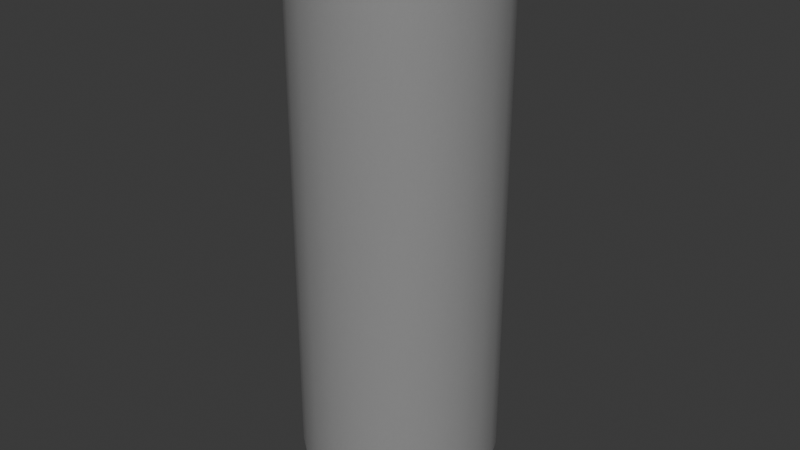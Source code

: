 # Source: Spacer_Drill4.4mm_H16mm_9774160360R.blend  (saved by Blender 4.1.23; exported with 4.5.12 LTS)
import bpy
from mathutils import Matrix  # noqa: F401  (used for matrix-valued properties, if any)

bpy.ops.wm.read_factory_settings(use_empty=True)
scene = bpy.context.scene
scene.name = 'Scene'

# ---- collections
col_collection = bpy.data.collections.new('Collection'); scene.collection.children.link(col_collection)

# ---- materials (node trees are filled in below, after node groups)
mat_aluminum_lathed = bpy.data.materials.new('aluminum_lathed')
mat_aluminum_lathed.alpha_threshold = 0.0
mat_aluminum_lathed.use_transparent_shadow = False
mat_aluminum_lathed.preview_render_type = 'CUBE'
mat_aluminum_lathed.diffuse_color = (0.6, 0.6, 0.6, 1.0)
mat_aluminum_lathed.specular_color = (0.12, 0.12, 0.12)
mat_aluminum_lathed.roughness = 0.5

# ---- material node trees
mat_aluminum_lathed.use_nodes = True; mat_aluminum_lathed.node_tree.nodes.clear()
_N = mat_aluminum_lathed.node_tree.nodes; _L = mat_aluminum_lathed.node_tree.links
n0 = _N.new('ShaderNodeOutputMaterial'); n0.name = 'Material Output'; n0.location = (311, 300)
n1 = _N.new('ShaderNodeMapping'); n1.name = 'Mapping'; n1.location = (-765, 243)
n1.inputs[3].default_value = (120.4, 1.0, 1.0)
n2 = _N.new('ShaderNodeTexNoise'); n2.name = 'Noise Texture'; n2.location = (-519, 157)
n2.inputs[2].default_value = 60.0
n2.inputs[3].default_value = 16.0
n2.inputs[4].default_value = 0.8542
n2.inputs[8].default_value = 4.0
n3 = _N.new('ShaderNodeTexCoord'); n3.name = 'Texture Coordinate'; n3.location = (-940, 256)
n4 = _N.new('ShaderNodeValToRGB'); n4.name = 'ColorRamp'; n4.location = (-322, 228)
while len(n4.color_ramp.elements) > 1: n4.color_ramp.elements.remove(n4.color_ramp.elements[-1])
n4.color_ramp.elements[0].position = 0.05909; n4.color_ramp.elements[0].color = (0.0, 0.0, 0.0, 1.0)
_e = n4.color_ramp.elements.new(0.6); _e.color = (1.0, 1.0, 1.0, 1.0)
n5 = _N.new('ShaderNodeBsdfPrincipled'); n5.name = 'Principled BSDF'; n5.location = (36, 293)
n5.distribution = 'GGX'
n5.subsurface_method = 'BURLEY'
n5.inputs[1].default_value = 0.6955
n5.inputs[2].default_value = 0.2841
n5.inputs[3].default_value = 1.45
n5.inputs[13].default_value = 0.7841
n5.inputs[15].default_value = 0.1068
n5.inputs[16].default_value = 0.1205
n5.inputs[20].default_value = 0.0
n5.inputs[27].default_value = (0.0, 0.0, 0.0, 1.0)
n5.inputs[28].default_value = 1.0
_L.new(n5.outputs[0], n0.inputs[0])
_L.new(n1.outputs[0], n2.inputs[0])
_L.new(n2.outputs[1], n4.inputs[0])
_L.new(n4.outputs[0], n5.inputs[0])
_L.new(n3.outputs[2], n1.inputs[0])
n0.is_active_output = True

# ---- world
world_world = bpy.data.worlds.new('World'); scene.world = world_world
world_world.use_nodes = True; world_world.node_tree.nodes.clear()
_N = world_world.node_tree.nodes; _L = world_world.node_tree.links
n0 = _N.new('ShaderNodeOutputWorld'); n0.name = 'World Output'; n0.location = (300, 300)
n1 = _N.new('ShaderNodeBackground'); n1.name = 'Background'; n1.location = (10, 300)
n1.inputs[0].default_value = (0.05088, 0.05088, 0.05088, 1.0)
_L.new(n1.outputs[0], n0.inputs[0])
n0.is_active_output = True
world_world.color = (0.05088, 0.05088, 0.05088)
world_world.use_sun_shadow = False
world_world.sun_shadow_jitter_overblur = 0.0

# ---- meshes
me_shape_6_indexedfaceset = bpy.data.meshes.new('SHAPE_6_IndexedFaceSet')
me_shape_6_indexedfaceset.from_pydata([(0.242, -6.299, 0.4192), (0.1253, -6.299, 0.4676), (0.0, -6.299, 0.4841), (-0.4192, -6.299, 0.242), (-0.3423, -6.299, -0.3423), (0.1253, -6.299, -0.4676), (0.3423, -6.299, -0.3423), (0.4192, -6.299, -0.242), (0.4841, 0.5512, -2.753e-07), (0.0, 0.5512, 0.4841), (0.242, 0.5512, 0.4192), (0.4192, 0.5512, 0.242), (0.3423, 0.5512, -0.3423), (0.242, 0.5512, -0.4192), (0.0, 0.5512, -0.4841), (-0.242, 0.5512, -0.4192), (-0.4841, 0.5512, -2.753e-07), (-0.3423, 0.5512, 0.3423), (-0.242, 0.5512, 0.4192), (-0.1253, 0.5512, 0.4676), (0.0, -6.299, -1.181), (1.023, -6.299, 0.5906), (0.8352, -6.299, 0.8352), (0.5906, -6.299, 1.023), (0.0, -6.299, 1.181), (-0.3057, -6.299, 1.141), (-0.8352, -6.299, 0.8352), (-1.141, -6.299, -0.3057), (-1.023, -6.299, -0.5906), (0.4841, -6.299, -2.753e-07), (0.4676, -6.299, 0.1253), (0.4192, -6.299, 0.242), (0.3423, -6.299, 0.3423), (-0.1253, -6.299, 0.4676), (-0.242, -6.299, 0.4192), (-0.3423, -6.299, 0.3423), (-0.4676, -6.299, 0.1253), (-0.4841, -6.299, -2.753e-07), (-0.4676, -6.299, -0.1253), (-0.4192, -6.299, -0.242), (-0.242, -6.299, -0.4192), (-0.1253, -6.299, -0.4676), (0.0, -6.299, -0.4841), (0.242, -6.299, -0.4192), (0.4676, -6.299, -0.1253), (0.0, -4.768e-07, -1.181), (1.141, -4.768e-07, -0.3057), (1.181, -4.768e-07, -2.753e-07), (1.141, -4.768e-07, 0.3057), (1.023, -4.768e-07, 0.5906), (0.8352, -4.768e-07, 0.8352), (0.5906, -4.768e-07, 1.023), (0.3057, -4.768e-07, 1.141), (-0.3057, -4.768e-07, -1.141), (0.3057, -6.299, -1.141), (0.5906, -6.299, -1.023), (0.8352, -6.299, -0.8352), (1.023, -6.299, -0.5906), (1.141, -6.299, -0.3057), (1.181, -6.299, -2.753e-07), (1.141, -6.299, 0.3057), (0.3057, -6.299, 1.141), (-0.5906, -6.299, 1.023), (-1.023, -6.299, 0.5906), (-1.141, -6.299, 0.3057), (-1.181, -6.299, -2.753e-07), (-0.8352, -6.299, -0.8352), (-0.5906, -6.299, -1.023), (-0.3057, -6.299, -1.141), (0.3057, -4.768e-07, -1.141), (0.5906, -4.768e-07, -1.023), (0.8352, -4.768e-07, -0.8352), (1.023, -4.768e-07, -0.5906), (0.0, -4.768e-07, 1.181), (-0.3057, -4.768e-07, 1.141), (-0.5906, -4.768e-07, 1.023), (-0.8352, -4.768e-07, 0.8352), (-1.023, -4.768e-07, 0.5906), (-1.141, -4.768e-07, 0.3057), (-1.181, -4.768e-07, -2.753e-07), (-1.141, -4.768e-07, -0.3057), (-1.023, -4.768e-07, -0.5906), (-0.8352, -4.768e-07, -0.8352), (-0.5906, -4.768e-07, -1.023), (0.214, -4.768e-07, -0.7986), (0.0, -4.768e-07, 0.8268), (-0.214, -4.768e-07, 0.7986), (-0.5846, -4.768e-07, 0.5846), (-0.716, -4.768e-07, 0.4134), (-0.7986, -4.768e-07, 0.214), (-0.8268, -4.768e-07, -2.753e-07), (-0.7986, -4.768e-07, -0.214), (-0.716, -4.768e-07, -0.4134), (-0.5846, -4.768e-07, -0.5846), (-0.4134, -4.768e-07, -0.716), (0.214, 0.5512, -0.7986), (0.716, 0.5512, 0.4134), (0.4134, 0.5512, 0.716), (0.214, 0.5512, 0.7986), (0.0, 0.5512, 0.8268), (-0.8268, 0.5512, -2.753e-07), (-0.7986, 0.5512, -0.214), (-0.214, 0.5512, -0.7986), (0.0, 0.5512, -0.8268), (0.0, -4.768e-07, -0.8268), (0.4134, -4.768e-07, -0.716), (0.5846, -4.768e-07, -0.5846), (0.716, -4.768e-07, -0.4134), (0.7986, -4.768e-07, -0.214), (0.8268, -4.768e-07, -2.753e-07), (0.7986, -4.768e-07, 0.214), (0.716, -4.768e-07, 0.4134), (0.5846, -4.768e-07, 0.5846), (0.4134, -4.768e-07, 0.716), (0.214, -4.768e-07, 0.7986), (-0.4134, -4.768e-07, 0.716), (-0.214, -4.768e-07, -0.7986), (0.4134, 0.5512, -0.716), (0.5846, 0.5512, -0.5846), (0.716, 0.5512, -0.4134), (0.7986, 0.5512, -0.214), (0.8268, 0.5512, -2.753e-07), (0.7986, 0.5512, 0.214), (0.5846, 0.5512, 0.5846), (-0.214, 0.5512, 0.7986), (-0.4134, 0.5512, 0.716), (-0.5846, 0.5512, 0.5846), (-0.716, 0.5512, 0.4134), (-0.7986, 0.5512, 0.214), (-0.716, 0.5512, -0.4134), (-0.5846, 0.5512, -0.5846), (-0.4134, 0.5512, -0.716), (0.1253, 0.5512, 0.4676), (0.3423, 0.5512, 0.3423), (0.4676, 0.5512, 0.1253), (0.4676, 0.5512, -0.1253), (0.4192, 0.5512, -0.242), (0.1253, 0.5512, -0.4676), (-0.1253, 0.5512, -0.4676), (-0.3423, 0.5512, -0.3423), (-0.4192, 0.5512, -0.242), (-0.4676, 0.5512, -0.1253), (-0.4676, 0.5512, 0.1253), (-0.4192, 0.5512, 0.242)], [], [(42, 14, 138, 41), (132, 1, 2, 9), (133, 32, 0, 10), (76, 77, 63, 26), (5, 137, 14, 42), (9, 2, 33, 19), (136, 7, 44, 135), (143, 3, 36, 142), (40, 15, 139, 4), (13, 43, 6, 12), (37, 16, 142, 36), (38, 141, 16, 37), (39, 140, 141, 38), (135, 44, 29, 8), (18, 34, 35, 17), (11, 31, 32, 133), (19, 33, 34, 18), (41, 138, 15, 40), (61, 23, 51, 52), (10, 0, 1, 132), (7, 136, 12, 6), (4, 139, 140, 39), (52, 73, 24, 61), (134, 30, 31, 11), (68, 41, 40, 67), (3, 35, 26, 63), (44, 7, 57, 58), (31, 30, 60, 21), (29, 44, 58, 59), (20, 42, 41, 68), (25, 33, 2, 24), (69, 84, 105, 70), (53, 116, 104, 45), (62, 34, 33, 25), (50, 49, 111, 112), (26, 35, 34, 62), (56, 6, 43, 55), (140, 139, 130, 129), (55, 43, 5, 54), (72, 71, 106, 107), (54, 5, 42, 20), (82, 93, 94, 83), (37, 36, 64, 65), (1, 61, 24, 2), (0, 23, 61, 1), (121, 120, 135, 8), (4, 39, 28, 66), (107, 108, 46, 72), (114, 113, 97, 98), (67, 66, 82, 83), (21, 60, 48, 49), (22, 21, 49, 50), (59, 58, 46, 47), (60, 59, 47, 48), (54, 20, 45, 69), (20, 68, 53, 45), (73, 85, 86, 74), (98, 99, 85, 114), (58, 57, 72, 46), (73, 74, 25, 24), (62, 25, 74, 75), (26, 62, 75, 76), (68, 67, 83, 53), (66, 28, 81, 82), (65, 64, 78, 79), (27, 65, 79, 80), (28, 27, 80, 81), (55, 54, 69, 70), (57, 56, 71, 72), (56, 55, 70, 71), (64, 63, 77, 78), (23, 22, 50, 51), (88, 89, 78, 77), (36, 3, 63, 64), (138, 102, 131, 15), (89, 90, 79, 78), (67, 40, 4, 66), (45, 104, 84, 69), (132, 98, 97, 10), (92, 93, 82, 81), (143, 142, 128, 127), (70, 105, 106, 71), (7, 6, 56, 57), (49, 48, 110, 111), (50, 112, 113, 51), (108, 109, 47, 46), (87, 88, 77, 76), (114, 52, 51, 113), (52, 114, 85, 73), (90, 91, 80, 79), (48, 47, 109, 110), (39, 38, 27, 28), (83, 94, 116, 53), (75, 115, 87, 76), (23, 0, 32, 22), (126, 17, 143, 127), (93, 92, 129, 130), (112, 111, 96, 123), (107, 106, 118, 119), (94, 93, 130, 131), (109, 108, 120, 121), (110, 109, 121, 122), (111, 110, 122, 96), (104, 116, 102, 103), (30, 134, 8, 29), (105, 84, 95, 117), (113, 112, 123, 97), (86, 85, 99, 124), (89, 88, 127, 128), (87, 115, 125, 126), (116, 94, 131, 102), (90, 89, 128, 100), (115, 86, 124, 125), (91, 90, 100, 101), (92, 91, 101, 129), (84, 104, 103, 95), (106, 105, 117, 118), (108, 107, 119, 120), (88, 87, 126, 127), (17, 35, 3, 143), (99, 9, 19, 124), (96, 122, 134, 11), (91, 92, 81, 80), (12, 136, 119, 118), (21, 22, 32, 31), (16, 141, 101, 100), (102, 138, 14, 103), (136, 135, 120, 119), (13, 117, 95, 137), (123, 96, 11, 133), (142, 16, 100, 128), (10, 97, 123, 133), (122, 121, 8, 134), (38, 37, 65, 27), (125, 18, 17, 126), (59, 60, 30, 29), (118, 117, 13, 12), (141, 140, 129, 101), (74, 86, 115, 75), (98, 132, 9, 99), (124, 19, 18, 125), (103, 14, 137, 95), (15, 131, 130, 139), (43, 13, 137, 5)])
me_shape_6_indexedfaceset.polygons.foreach_set('use_smooth', [True] * 144)
_k = set([(0, 1), (0, 32), (1, 2), (2, 33), (3, 35), (3, 36), (4, 39), (4, 40), (5, 42), (5, 43), (6, 7), (6, 43), (7, 44), (8, 134), (8, 135), (9, 19), (9, 132), (10, 132), (10, 133), (11, 133), (11, 134), (12, 13), (12, 136), (13, 137), (14, 137), (14, 138), (15, 138), (15, 139), (16, 141), (16, 142), (17, 18), (17, 143), (18, 19), (20, 54), (20, 68), (21, 22), (21, 60), (22, 23), (23, 61), (24, 25), (24, 61), (25, 62), (26, 62), (26, 63), (27, 28), (27, 65), (28, 66), (29, 30), (29, 44), (30, 31), (31, 32), (33, 34), (34, 35), (36, 37), (37, 38), (38, 39), (40, 41), (41, 42), (45, 53), (45, 69), (46, 47), (46, 72), (47, 48), (48, 49), (49, 50), (50, 51), (51, 52), (52, 73), (53, 83), (54, 55), (55, 56), (56, 57), (57, 58), (58, 59), (59, 60), (63, 64), (64, 65), (66, 67), (67, 68), (69, 70), (70, 71), (71, 72), (73, 74), (74, 75), (75, 76), (76, 77), (77, 78), (78, 79), (79, 80), (80, 81), (81, 82), (82, 83), (84, 104), (84, 105), (85, 86), (85, 114), (86, 115), (87, 88), (87, 115), (88, 89), (89, 90), (90, 91), (91, 92), (92, 93), (93, 94), (94, 116), (95, 103), (95, 117), (96, 122), (96, 123), (97, 98), (97, 123), (98, 99), (99, 124), (100, 101), (100, 128), (101, 129), (102, 103), (102, 131), (104, 116), (105, 106), (106, 107), (107, 108), (108, 109), (109, 110), (110, 111), (111, 112), (112, 113), (113, 114), (117, 118), (118, 119), (119, 120), (120, 121), (121, 122), (124, 125), (125, 126), (126, 127), (127, 128), (129, 130), (130, 131), (135, 136), (139, 140), (140, 141), (142, 143)])
me_shape_6_indexedfaceset.attributes.new('sharp_edge', 'BOOLEAN', 'EDGE').data.foreach_set('value', [ (min(e.vertices), max(e.vertices)) in _k for e in me_shape_6_indexedfaceset.edges])
_uv = me_shape_6_indexedfaceset.uv_layers.new(name='UVMap')
_uv.uv.foreach_set('vector', [0.25, 1.0, 0.25, 2.74e-08, 0.2083, 2.74e-08, 0.2083, 1.0, 0.7083, 2.74e-08, 0.7083, 1.0, 0.75, 1.0, 0.75, 2.74e-08, 0.625, 2.74e-08, 0.625, 1.0, 0.6667, 1.0, 0.6667, 2.74e-08, 0.875, 0.08046, 0.9167, 0.08046, 0.9167, 1.0, 0.875, 1.0, 0.2917, 1.0, 0.2917, 2.74e-08, 0.25, 2.74e-08, 0.25, 1.0, 0.75, 2.74e-08, 0.75, 1.0, 0.7917, 1.0, 0.7917, 2.74e-08, 0.4167, 2.74e-08, 0.4167, 1.0, 0.4583, 1.0, 0.4583, 2.74e-08, 0.9167, 2.74e-08, 0.9167, 1.0, 0.9583, 1.0, 0.9583, 2.74e-08, 0.1667, 1.0, 0.1667, 2.74e-08, 0.125, 2.74e-08, 0.125, 1.0, 0.3333, 2.74e-08, 0.3333, 1.0, 0.375, 1.0, 0.375, 2.74e-08, 1.0, 1.0, 1.0, 2.74e-08, 0.9583, 2.74e-08, 0.9583, 1.0, 0.04167, 1.0, 0.04167, 2.74e-08, 0.0, 2.74e-08, 0.0, 1.0, 0.08333, 1.0, 0.08333, 2.74e-08, 0.04167, 2.74e-08, 0.04167, 1.0, 0.4583, 2.74e-08, 0.4583, 1.0, 0.5, 1.0, 0.5, 2.74e-08, 0.8333, 2.74e-08, 0.8333, 1.0, 0.875, 1.0, 0.875, 2.74e-08, 0.5833, 2.74e-08, 0.5833, 1.0, 0.625, 1.0, 0.625, 2.74e-08, 0.7917, 2.74e-08, 0.7917, 1.0, 0.8333, 1.0, 0.8333, 2.74e-08, 0.2083, 1.0, 0.2083, 2.74e-08, 0.1667, 2.74e-08, 0.1667, 1.0, 0.7083, 1.0, 0.6667, 1.0, 0.6667, 0.08046, 0.7083, 0.08046, 0.6667, 2.74e-08, 0.6667, 1.0, 0.7083, 1.0, 0.7083, 2.74e-08, 0.4167, 1.0, 0.4167, 2.74e-08, 0.375, 2.74e-08, 0.375, 1.0, 0.125, 1.0, 0.125, 2.74e-08, 0.08333, 2.74e-08, 0.08333, 1.0, 0.7083, 0.08046, 0.75, 0.08046, 0.75, 1.0, 0.7083, 1.0, 0.5417, 2.74e-08, 0.5417, 1.0, 0.5833, 1.0, 0.5833, 2.74e-08, 0.2083, 1.0, 0.2083, 1.0, 0.1667, 1.0, 0.1667, 1.0, 0.9167, 1.0, 0.875, 1.0, 0.875, 1.0, 0.9167, 1.0, 0.4583, 1.0, 0.4167, 1.0, 0.4167, 1.0, 0.4583, 1.0, 0.5833, 1.0, 0.5417, 1.0, 0.5417, 1.0, 0.5833, 1.0, 0.5, 1.0, 0.4583, 1.0, 0.4583, 1.0, 0.5, 1.0, 0.25, 1.0, 0.25, 1.0, 0.2083, 1.0, 0.2083, 1.0, 0.7917, 1.0, 0.7917, 1.0, 0.75, 1.0, 0.75, 1.0, 0.2917, 0.08046, 0.2917, 0.08046, 0.3333, 0.08046, 0.3333, 0.08046, 0.2083, 0.08046, 0.2083, 0.08046, 0.25, 0.08046, 0.25, 0.08046, 0.8333, 1.0, 0.8333, 1.0, 0.7917, 1.0, 0.7917, 1.0, 0.625, 0.08046, 0.5833, 0.08046, 0.5833, 0.08046, 0.625, 0.08046, 0.875, 1.0, 0.875, 1.0, 0.8333, 1.0, 0.8333, 1.0, 0.375, 1.0, 0.375, 1.0, 0.3333, 1.0, 0.3333, 1.0, 0.08333, 2.74e-08, 0.125, 2.74e-08, 0.125, 2.74e-08, 0.08333, 2.74e-08, 0.3333, 1.0, 0.3333, 1.0, 0.2917, 1.0, 0.2917, 1.0, 0.4167, 0.08046, 0.375, 0.08046, 0.375, 0.08046, 0.4167, 0.08046, 0.2917, 1.0, 0.2917, 1.0, 0.25, 1.0, 0.25, 1.0, 0.125, 0.08046, 0.125, 0.08046, 0.1667, 0.08046, 0.1667, 0.08046, 1.0, 1.0, 0.9583, 1.0, 0.9583, 1.0, 1.0, 1.0, 0.7083, 1.0, 0.7083, 1.0, 0.75, 1.0, 0.75, 1.0, 0.6667, 1.0, 0.6667, 1.0, 0.7083, 1.0, 0.7083, 1.0, 0.5, 2.74e-08, 0.4583, 2.74e-08, 0.4583, 2.74e-08, 0.5, 2.74e-08, 0.125, 1.0, 0.08333, 1.0, 0.08333, 1.0, 0.125, 1.0, 0.4167, 0.08046, 0.4583, 0.08046, 0.4583, 0.08046, 0.4167, 0.08046, 0.7083, 0.08046, 0.6667, 0.08046, 0.6667, 0.0, 0.7083, 0.0, 0.1667, 1.0, 0.125, 1.0, 0.125, 0.08046, 0.1667, 0.08046, 0.5833, 1.0, 0.5417, 1.0, 0.5417, 0.08046, 0.5833, 0.08046, 0.625, 1.0, 0.5833, 1.0, 0.5833, 0.08046, 0.625, 0.08046, 0.5, 1.0, 0.4583, 1.0, 0.4583, 0.08046, 0.5, 0.08046, 0.5417, 1.0, 0.5, 1.0, 0.5, 0.08046, 0.5417, 0.08046, 0.2917, 1.0, 0.25, 1.0, 0.25, 0.08046, 0.2917, 0.08046, 0.25, 1.0, 0.2083, 1.0, 0.2083, 0.08046, 0.25, 0.08046, 0.75, 0.08046, 0.75, 0.08046, 0.7917, 0.08046, 0.7917, 0.08046, 0.7083, 0.0, 0.75, 0.0, 0.75, 0.08046, 0.7083, 0.08046, 0.4583, 1.0, 0.4167, 1.0, 0.4167, 0.08046, 0.4583, 0.08046, 0.75, 0.08046, 0.7917, 0.08046, 0.7917, 1.0, 0.75, 1.0, 0.8333, 1.0, 0.7917, 1.0, 0.7917, 0.08046, 0.8333, 0.08046, 0.875, 1.0, 0.8333, 1.0, 0.8333, 0.08046, 0.875, 0.08046, 0.2083, 1.0, 0.1667, 1.0, 0.1667, 0.08046, 0.2083, 0.08046, 0.125, 1.0, 0.08333, 1.0, 0.08333, 0.08046, 0.125, 0.08046, 1.0, 1.0, 0.9583, 1.0, 0.9583, 0.08046, 1.0, 0.08046, 0.04167, 1.0, 0.0, 1.0, 0.0, 0.08046, 0.04167, 0.08046, 0.08333, 1.0, 0.04167, 1.0, 0.04167, 0.08046, 0.08333, 0.08046, 0.3333, 1.0, 0.2917, 1.0, 0.2917, 0.08046, 0.3333, 0.08046, 0.4167, 1.0, 0.375, 1.0, 0.375, 0.08046, 0.4167, 0.08046, 0.375, 1.0, 0.3333, 1.0, 0.3333, 0.08046, 0.375, 0.08046, 0.9583, 1.0, 0.9167, 1.0, 0.9167, 0.08046, 0.9583, 0.08046, 0.6667, 1.0, 0.625, 1.0, 0.625, 0.08046, 0.6667, 0.08046, 0.9167, 0.08046, 0.9583, 0.08046, 0.9583, 0.08046, 0.9167, 0.08046, 0.9583, 1.0, 0.9167, 1.0, 0.9167, 1.0, 0.9583, 1.0, 0.2083, 2.74e-08, 0.2083, 5.481e-08, 0.1667, 5.481e-08, 0.1667, 2.74e-08, 0.9583, 0.08046, 1.0, 0.08046, 1.0, 0.08046, 0.9583, 0.08046, 0.1667, 1.0, 0.1667, 1.0, 0.125, 1.0, 0.125, 1.0, 0.25, 0.08046, 0.25, 0.08046, 0.2917, 0.08046, 0.2917, 0.08046, 0.7083, 2.74e-08, 0.7083, 0.0, 0.6667, 0.0, 0.6667, 2.74e-08, 0.08333, 0.08046, 0.125, 0.08046, 0.125, 0.08046, 0.08333, 0.08046, 0.9167, 2.74e-08, 0.9583, 2.74e-08, 0.9583, 2.74e-08, 0.9167, 2.74e-08, 0.3333, 0.08046, 0.3333, 0.08046, 0.375, 0.08046, 0.375, 0.08046, 0.4167, 1.0, 0.375, 1.0, 0.375, 1.0, 0.4167, 1.0, 0.5833, 0.08046, 0.5417, 0.08046, 0.5417, 0.08046, 0.5833, 0.08046, 0.625, 0.08046, 0.625, 0.08046, 0.6667, 0.08046, 0.6667, 0.08046, 0.4583, 0.08046, 0.5, 0.08046, 0.5, 0.08046, 0.4583, 0.08046, 0.875, 0.08046, 0.9167, 0.08046, 0.9167, 0.08046, 0.875, 0.08046, 0.7083, 0.08046, 0.7083, 0.08046, 0.6667, 0.08046, 0.6667, 0.08046, 0.7083, 0.08046, 0.7083, 0.08046, 0.75, 0.08046, 0.75, 0.08046, 0.0, 0.08046, 0.04167, 0.08046, 0.04167, 0.08046, 0.0, 0.08046, 0.5417, 0.08046, 0.5, 0.08046, 0.5, 0.08046, 0.5417, 0.08046, 0.08333, 1.0, 0.04167, 1.0, 0.04167, 1.0, 0.08333, 1.0, 0.1667, 0.08046, 0.1667, 0.08046, 0.2083, 0.08046, 0.2083, 0.08046, 0.8333, 0.08046, 0.8333, 0.08046, 0.875, 0.08046, 0.875, 0.08046, 0.6667, 1.0, 0.6667, 1.0, 0.625, 1.0, 0.625, 1.0, 0.875, 2.74e-08, 0.875, 2.74e-08, 0.9167, 2.74e-08, 0.9167, 2.74e-08, 0.125, 0.08046, 0.08333, 0.08046, 0.08333, 2.74e-08, 0.125, 2.74e-08, 0.625, 0.08046, 0.5833, 0.08046, 0.5833, 2.74e-08, 0.625, 2.74e-08, 0.4167, 0.08046, 0.375, 0.08046, 0.375, 2.74e-08, 0.4167, 2.74e-08, 0.1667, 0.08046, 0.125, 0.08046, 0.125, 2.74e-08, 0.1667, 5.481e-08, 0.5, 0.08046, 0.4583, 0.08046, 0.4583, 2.74e-08, 0.5, 2.74e-08, 0.5417, 0.08046, 0.5, 0.08046, 0.5, 2.74e-08, 0.5417, 2.74e-08, 0.5833, 0.08046, 0.5417, 0.08046, 0.5417, 2.74e-08, 0.5833, 2.74e-08, 0.25, 0.08046, 0.2083, 0.08046, 0.2083, 5.481e-08, 0.25, 5.481e-08, 0.5417, 1.0, 0.5417, 2.74e-08, 0.5, 2.74e-08, 0.5, 1.0, 0.3333, 0.08046, 0.2917, 0.08046, 0.2917, 5.481e-08, 0.3333, 5.481e-08, 0.6667, 0.08046, 0.625, 0.08046, 0.625, 2.74e-08, 0.6667, 0.0, 0.7917, 0.08046, 0.75, 0.08046, 0.75, 0.0, 0.7917, 0.0, 0.9583, 0.08046, 0.9167, 0.08046, 0.9167, 2.74e-08, 0.9583, 2.74e-08, 0.875, 0.08046, 0.8333, 0.08046, 0.8333, 0.0, 0.875, 2.74e-08, 0.2083, 0.08046, 0.1667, 0.08046, 0.1667, 5.481e-08, 0.2083, 5.481e-08, 1.0, 0.08046, 0.9583, 0.08046, 0.9583, 2.74e-08, 1.0, 2.74e-08, 0.8333, 0.08046, 0.7917, 0.08046, 0.7917, 0.0, 0.8333, 0.0, 0.04167, 0.08046, 0.0, 0.08046, 0.0, 2.74e-08, 0.04167, 2.74e-08, 0.08333, 0.08046, 0.04167, 0.08046, 0.04167, 2.74e-08, 0.08333, 2.74e-08, 0.2917, 0.08046, 0.25, 0.08046, 0.25, 5.481e-08, 0.2917, 5.481e-08, 0.375, 0.08046, 0.3333, 0.08046, 0.3333, 5.481e-08, 0.375, 2.74e-08, 0.4583, 0.08046, 0.4167, 0.08046, 0.4167, 2.74e-08, 0.4583, 2.74e-08, 0.9167, 0.08046, 0.875, 0.08046, 0.875, 2.74e-08, 0.9167, 2.74e-08, 0.875, 2.74e-08, 0.875, 1.0, 0.9167, 1.0, 0.9167, 2.74e-08, 0.75, 0.0, 0.75, 2.74e-08, 0.7917, 2.74e-08, 0.7917, 0.0, 0.5833, 2.74e-08, 0.5417, 2.74e-08, 0.5417, 2.74e-08, 0.5833, 2.74e-08, 0.04167, 0.08046, 0.08333, 0.08046, 0.08333, 0.08046, 0.04167, 0.08046, 0.375, 2.74e-08, 0.4167, 2.74e-08, 0.4167, 2.74e-08, 0.375, 2.74e-08, 0.5833, 1.0, 0.625, 1.0, 0.625, 1.0, 0.5833, 1.0, 0.0, 2.74e-08, 0.04167, 2.74e-08, 0.04167, 2.74e-08, 0.0, 2.74e-08, 0.2083, 5.481e-08, 0.2083, 2.74e-08, 0.25, 2.74e-08, 0.25, 5.481e-08, 0.4167, 2.74e-08, 0.4583, 2.74e-08, 0.4583, 2.74e-08, 0.4167, 2.74e-08, 0.3333, 2.74e-08, 0.3333, 5.481e-08, 0.2917, 5.481e-08, 0.2917, 2.74e-08, 0.625, 2.74e-08, 0.5833, 2.74e-08, 0.5833, 2.74e-08, 0.625, 2.74e-08, 0.9583, 2.74e-08, 1.0, 2.74e-08, 1.0, 2.74e-08, 0.9583, 2.74e-08, 0.6667, 2.74e-08, 0.6667, 0.0, 0.625, 2.74e-08, 0.625, 2.74e-08, 0.5417, 2.74e-08, 0.5, 2.74e-08, 0.5, 2.74e-08, 0.5417, 2.74e-08, 0.04167, 1.0, 0.0, 1.0, 0.0, 1.0, 0.04167, 1.0, 0.8333, 0.0, 0.8333, 2.74e-08, 0.875, 2.74e-08, 0.875, 2.74e-08, 0.5, 1.0, 0.5417, 1.0, 0.5417, 1.0, 0.5, 1.0, 0.375, 2.74e-08, 0.3333, 5.481e-08, 0.3333, 2.74e-08, 0.375, 2.74e-08, 0.04167, 2.74e-08, 0.08333, 2.74e-08, 0.08333, 2.74e-08, 0.04167, 2.74e-08, 0.7917, 0.08046, 0.7917, 0.08046, 0.8333, 0.08046, 0.8333, 0.08046, 0.7083, 0.0, 0.7083, 2.74e-08, 0.75, 2.74e-08, 0.75, 0.0, 0.7917, 0.0, 0.7917, 2.74e-08, 0.8333, 2.74e-08, 0.8333, 0.0, 0.25, 5.481e-08, 0.25, 2.74e-08, 0.2917, 2.74e-08, 0.2917, 5.481e-08, 0.1667, 2.74e-08, 0.1667, 5.481e-08, 0.125, 2.74e-08, 0.125, 2.74e-08, 0.3333, 1.0, 0.3333, 2.74e-08, 0.2917, 2.74e-08, 0.2917, 1.0])
me_shape_6_indexedfaceset.materials.append(mat_aluminum_lathed)
me_shape_6_indexedfaceset.update()

# ---- objects
ob_shape_6_indexedfaceset = bpy.data.objects.new('SHAPE_6_IndexedFaceSet', me_shape_6_indexedfaceset)

# ---- transforms, parenting, visibility, modifiers, constraints
ob_shape_6_indexedfaceset.location = (0.0, -5.684e-14, 0.0)
ob_shape_6_indexedfaceset.rotation_euler = (-1.571, -0.0, -0.0)
ob_shape_6_indexedfaceset.scale = (2.54, 2.54, 2.54)
_m = ob_shape_6_indexedfaceset.modifiers.new('Bevel', 'BEVEL')
_m.width = 0.01
_m.width_pct = 0.01
_m.segments = 5

# ---- collection membership
col_collection.objects.link(ob_shape_6_indexedfaceset)

# ---- scene / render settings (as saved in the file)
scene.frame_start = 1; scene.frame_end = 250; scene.frame_set(1)
scene.render.engine = 'BLENDER_EEVEE_NEXT'
scene.cycles.sampling_pattern = 'TABULATED_SOBOL'
scene.eevee.ray_tracing_options.trace_max_roughness = 0.0
bpy.context.view_layer.update()

# ---- added for rendering (the .blend has no active camera and no usable light): camera, sun
cam_auto = bpy.data.cameras.new('AutoCamera')
cam_auto.lens = 50.0
cam_auto.sensor_width = 36.0
cam_auto.clip_end = 1000.0
ob_auto_camera = bpy.data.objects.new('AutoCamera', cam_auto)
scene.collection.objects.link(ob_auto_camera)
ob_auto_camera.location = (17.9112, -21.4934, 21.6289)
ob_auto_camera.rotation_euler = (1.09748, -7.21219e-08, 0.694738)
scene.camera = ob_auto_camera
light_auto_sun = bpy.data.lights.new('AutoSun', 'SUN')
light_auto_sun.energy = 3.0
light_auto_sun.angle = 0.0523599
ob_auto_sun = bpy.data.objects.new('AutoSun', light_auto_sun)
scene.collection.objects.link(ob_auto_sun)
ob_auto_sun.rotation_euler = (0.872665, 0.174533, 0.523599)
bpy.context.view_layer.update()
